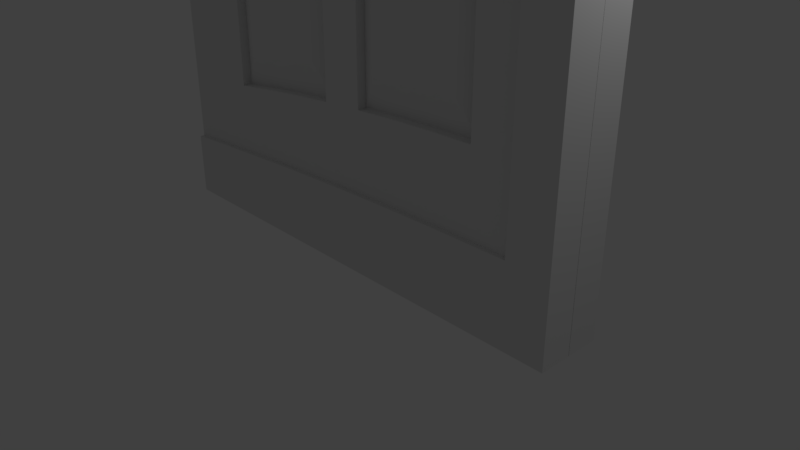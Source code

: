 # Source: door.blend  (saved by Blender 2.79.0; exported with 4.5.12 LTS)
import bpy
from mathutils import Matrix  # noqa: F401  (used for matrix-valued properties, if any)

bpy.ops.wm.read_factory_settings(use_empty=True)
scene = bpy.context.scene
scene.name = 'Scene'

# ---- collections
col_collection_1 = bpy.data.collections.new('Collection 1'); scene.collection.children.link(col_collection_1)

# ---- materials (node trees are filled in below, after node groups)
mat_material = bpy.data.materials.new('Material')
mat_material.alpha_threshold = 0.0
mat_material.use_transparent_shadow = False
mat_material.roughness = 0.5
mat_material.line_color = (0.0, 0.0, 0.0, 1.0)

# ---- material node trees

# ---- world
world_world = bpy.data.worlds.new('World'); scene.world = world_world
world_world.color = (0.05088, 0.05088, 0.05088)
world_world.use_sun_shadow = False
world_world.sun_shadow_jitter_overblur = 0.0
world_world.cycles.sampling_method = 'MANUAL'

# ---- cameras
cam_camera = bpy.data.cameras.new('Camera')
cam_camera.clip_end = 100.0
cam_camera.lens = 35.0
cam_camera.sensor_width = 32.0
cam_camera.sensor_height = 18.0
cam_camera.ortho_scale = 7.314
cam_camera.dof.focus_distance = 0.0
cam_camera.dof.aperture_fstop = 128.0

# ---- lights
light_lamp = bpy.data.lights.new('Lamp', 'POINT')
light_lamp.transmission_factor = 0.0
light_lamp.cutoff_distance = 30.0
light_lamp.energy = 100.0
light_lamp.shadow_buffer_clip_start = 1.001
light_lamp.shadow_soft_size = 0.1
light_lamp.shadow_maximum_resolution = 0.006
light_lamp.use_absolute_resolution = True

# ---- meshes
me_cube = bpy.data.meshes.new('Cube')
me_cube.from_pydata([(1.0, -1.0, -1.0), (-1.0, -1.0, -1.0), (1.0, -1.0, 1.575), (-1.0, -1.0, 1.0), (1.0, 0.00373, -1.0), (-1.0, 0.003731, -1.0), (1.0, 0.00373, 1.575), (-1.0, 0.00373, 1.0), (0.8182, -1.0, -1.0), (0.6364, -1.0, -1.0), (0.4545, -1.0, -1.0), (0.2727, -1.0, -1.0), (0.09091, -1.0, -1.0), (-0.09091, -1.0, -1.0), (-0.2727, -1.0, -1.0), (-0.4545, -1.0, -1.0), (-0.6364, -1.0, -1.0), (-0.8182, -1.0, -1.0), (0.8182, -1.0, 1.578), (0.6364, -1.0, 1.562), (0.4545, -1.0, 1.545), (0.2727, -1.0, 1.518), (0.09091, -1.0, 1.476), (-0.09091, -1.0, 1.423), (-0.2727, -1.0, 1.361), (-0.4545, -1.0, 1.284), (-0.6364, -1.0, 1.195), (-0.8182, -1.0, 1.107), (-0.8182, 0.00373, 1.107), (-0.6364, 0.00373, 1.195), (-0.4545, 0.00373, 1.284), (-0.2727, 0.00373, 1.361), (-0.09091, 0.00373, 1.423), (0.09091, 0.00373, 1.476), (0.2727, 0.00373, 1.518), (0.4545, 0.00373, 1.545), (0.6364, 0.00373, 1.562), (0.8182, 0.00373, 1.578), (0.8182, 0.00373, -1.0), (0.6364, 0.00373, -1.0), (0.4545, 0.00373, -1.0), (0.2727, 0.00373, -1.0), (0.09091, 0.00373, -1.0), (-0.09091, 0.00373, -1.0), (-0.2727, 0.00373, -1.0), (-0.4545, 0.00373, -1.0), (-0.6364, 0.003731, -1.0), (-0.8182, 0.003731, -1.0), (1.0, -1.0, -0.816), (1.0, -1.0, -0.6321), (1.0, -1.0, -0.4481), (1.0, -1.0, -0.2642), (1.0, -1.0, -0.08023), (1.0, -1.0, 0.1037), (1.0, -1.0, 0.2877), (1.0, -1.0, 0.4716), (1.0, -1.0, 0.6556), (1.0, -1.0, 0.8395), (1.0, -1.0, 1.023), (1.0, -1.0, 1.207), (1.0, -1.0, 1.391), (-1.0, -1.0, -0.8571), (-1.0, -1.0, -0.7143), (-1.0, -1.0, -0.5714), (-1.0, -1.0, -0.4286), (-1.0, -1.0, -0.2857), (-1.0, -1.0, -0.1429), (-1.0, -1.0, -2.98e-08), (-1.0, -1.0, 0.1429), (-1.0, -1.0, 0.2857), (-1.0, -1.0, 0.4286), (-1.0, -1.0, 0.5714), (-1.0, -1.0, 0.7143), (-1.0, -1.0, 0.8571), (-1.0, 0.00373, 0.8571), (-1.0, 0.00373, 0.7143), (-1.0, 0.00373, 0.5714), (-1.0, 0.00373, 0.4286), (-1.0, 0.00373, 0.2857), (-1.0, 0.003731, 0.1429), (-1.0, 0.003731, 2.98e-08), (-1.0, 0.003731, -0.1429), (-1.0, 0.003731, -0.2857), (-1.0, 0.003731, -0.4286), (-1.0, 0.003731, -0.5714), (-1.0, 0.003731, -0.7143), (-1.0, 0.003731, -0.8571), (1.0, 0.00373, 1.391), (1.0, 0.00373, 1.207), (1.0, 0.00373, 1.023), (1.0, 0.00373, 0.8395), (1.0, 0.00373, 0.6556), (1.0, 0.00373, 0.4716), (1.0, 0.00373, 0.2877), (1.0, 0.00373, 0.1037), (1.0, 0.00373, -0.08023), (1.0, 0.00373, -0.2642), (1.0, 0.00373, -0.4481), (1.0, 0.00373, -0.6321), (1.0, 0.00373, -0.816), (0.8182, -1.0, 1.393), (0.8182, -1.0, 1.209), (0.8182, -1.0, 1.025), (0.8182, -1.0, 0.8411), (0.8182, -1.0, 0.657), (0.8182, -1.0, 0.4729), (0.8182, -1.0, 0.2888), (0.8182, -1.0, 0.1047), (0.8182, -1.0, -0.07944), (0.8182, -1.0, -0.2635), (0.8182, -1.0, -0.4477), (0.8182, -1.0, -0.6318), (0.8182, -1.0, -0.8159), (0.6364, -1.0, 1.379), (0.6364, -1.0, 1.196), (0.6364, -1.0, 1.013), (0.6364, -1.0, 0.8297), (0.6364, -1.0, 0.6467), (0.6364, -1.0, 0.4638), (0.6364, -1.0, 0.2808), (0.6364, -1.0, 0.09783), (0.6364, -1.0, -0.08514), (0.6364, -1.0, -0.2681), (0.6364, -1.0, -0.4511), (0.6364, -1.0, -0.6341), (0.6364, -1.0, -0.817), (0.4545, -1.0, 1.363), (0.4545, -1.0, 0.8179), (0.4545, -1.0, 0.6361), (0.4545, -1.0, 0.09073), (0.4545, -1.0, -0.09105), (0.4545, -1.0, -0.6364), (0.4545, -1.0, -0.8182), (0.2727, -1.0, 1.338), (0.2727, -1.0, 0.7983), (0.2727, -1.0, 0.6185), (0.2727, -1.0, 0.07898), (0.2727, -1.0, -0.1009), (0.2727, -1.0, -0.6403), (0.2727, -1.0, -0.8202), (0.09091, -1.0, 1.299), (0.09091, -1.0, 1.122), (0.09091, -1.0, 0.9451), (0.09091, -1.0, 0.7683), (0.09091, -1.0, 0.5914), (0.09091, -1.0, 0.4146), (0.09091, -1.0, 0.2378), (0.09091, -1.0, 0.06096), (0.09091, -1.0, -0.1159), (0.09091, -1.0, -0.2927), (0.09091, -1.0, -0.4695), (0.09091, -1.0, -0.6463), (0.09091, -1.0, -0.8232), (-0.09091, -1.0, 1.25), (-0.09091, -1.0, 1.077), (-0.09091, -1.0, 0.904), (-0.09091, -1.0, 0.7309), (-0.09091, -1.0, 0.5578), (-0.09091, -1.0, 0.3847), (-0.09091, -1.0, 0.2116), (-0.09091, -1.0, 0.03854), (-0.09091, -1.0, -0.1345), (-0.09091, -1.0, -0.3076), (-0.09091, -1.0, -0.4807), (-0.09091, -1.0, -0.6538), (-0.09091, -1.0, -0.8269), (-0.2727, -1.0, 1.192), (-0.2727, -1.0, 0.6862), (-0.2727, -1.0, 0.5176), (-0.2727, -1.0, 0.01173), (-0.2727, -1.0, -0.1569), (-0.2727, -1.0, -0.6628), (-0.2727, -1.0, -0.8314), (-0.4545, -1.0, 1.12), (-0.4545, -1.0, 0.6311), (-0.4545, -1.0, 0.468), (-0.4545, -1.0, -0.02135), (-0.4545, -1.0, -0.1845), (-0.4545, -1.0, -0.6738), (-0.4545, -1.0, -0.8369), (-0.6364, -1.0, 1.039), (-0.6364, -1.0, 0.8818), (-0.6364, -1.0, 0.725), (-0.6364, -1.0, 0.5682), (-0.6364, -1.0, 0.4114), (-0.6364, -1.0, 0.2546), (-0.6364, -1.0, 0.09774), (-0.6364, -1.0, -0.05908), (-0.6364, -1.0, -0.2159), (-0.6364, -1.0, -0.3727), (-0.6364, -1.0, -0.5295), (-0.6364, -1.0, -0.6864), (-0.6364, -1.0, -0.8432), (-0.8182, -1.0, 0.9564), (-0.8182, -1.0, 0.8059), (-0.8182, -1.0, 0.6554), (-0.8182, -1.0, 0.5049), (-0.8182, -1.0, 0.3544), (-0.8182, -1.0, 0.2039), (-0.8182, -1.0, 0.05342), (-0.8182, -1.0, -0.09707), (-0.8182, -1.0, -0.2476), (-0.8182, -1.0, -0.398), (-0.8182, -1.0, -0.5485), (-0.8182, -1.0, -0.699), (-0.8182, -1.0, -0.8495), (0.6364, -0.6747, 1.379), (0.6364, -0.6747, 1.196), (0.6364, -0.6747, 1.013), (0.6364, -0.6747, 0.8297), (0.6364, -0.6747, 0.6467), (0.6364, -0.6747, 0.4638), (0.6364, -0.6747, 0.2808), (0.6364, -0.6747, 0.09783), (0.6364, -0.6747, -0.08514), (0.6364, -0.6747, -0.2681), (0.6364, -0.6747, -0.4511), (0.6364, -0.6747, -0.6341), (0.4545, -0.6747, 1.363), (0.5248, -0.9609, 1.26), (0.5248, -0.9609, 0.9381), (0.4545, -0.6747, 0.8179), (0.4545, -0.6747, 0.6361), (0.5551, -0.9609, 0.563), (0.5551, -0.9609, 0.1801), (0.4545, -0.6747, 0.09073), (0.4545, -0.6747, -0.09105), (0.5649, -0.9609, -0.1583), (0.5649, -0.9609, -0.5608), (0.4545, -0.6747, -0.6364), (0.2727, -0.6747, 1.338), (0.2024, -0.9609, 1.219), (0.2024, -0.9609, 0.8999), (0.2727, -0.6747, 0.7983), (0.2727, -0.6747, 0.6185), (0.1722, -0.9609, 0.53), (0.1722, -0.9609, 0.1512), (0.2727, -0.6747, 0.07898), (0.2727, -0.6747, -0.1009), (0.1624, -0.9609, -0.1757), (0.1624, -0.9609, -0.5738), (0.2727, -0.6747, -0.6403), (0.09091, -0.6747, 1.299), (0.09091, -0.6747, 1.122), (0.09091, -0.6747, 0.9451), (0.09091, -0.6747, 0.7683), (0.09091, -0.6747, 0.5914), (0.09091, -0.6747, 0.4146), (0.09091, -0.6747, 0.2378), (0.09091, -0.6747, 0.06096), (0.09091, -0.6747, -0.1159), (0.09091, -0.6747, -0.2927), (0.09091, -0.6747, -0.4695), (0.09091, -0.6747, -0.6463), (-0.09091, -0.6747, 1.25), (-0.09091, -0.6747, 1.077), (-0.09091, -0.6747, 0.904), (-0.09091, -0.6747, 0.7309), (-0.09091, -0.6747, 0.5578), (-0.09091, -0.6747, 0.3847), (-0.09091, -0.6747, 0.2116), (-0.09091, -0.6747, 0.03854), (-0.09091, -0.6747, -0.1345), (-0.09091, -0.6747, -0.3076), (-0.09091, -0.6747, -0.4807), (-0.09091, -0.6747, -0.6538), (-0.2727, -0.6747, 1.192), (-0.1918, -0.9609, 1.127), (-0.1918, -0.9609, 0.808), (-0.2727, -0.6747, 0.6862), (-0.2727, -0.6747, 0.5176), (-0.1803, -0.9609, 0.4558), (-0.1803, -0.9609, 0.1156), (-0.2727, -0.6747, 0.01173), (-0.2727, -0.6747, -0.1569), (-0.1702, -0.9609, -0.2196), (-0.1702, -0.9609, -0.5783), (-0.2727, -0.6747, -0.6628), (-0.4545, -0.6747, 1.12), (-0.5354, -0.9609, 1.002), (-0.5354, -0.9609, 0.6934), (-0.4545, -0.6747, 0.6311), (-0.4545, -0.6747, 0.468), (-0.547, -0.9609, 0.3668), (-0.547, -0.9609, 0.03777), (-0.4545, -0.6747, -0.02135), (-0.4545, -0.6747, -0.1845), (-0.557, -0.9609, -0.2665), (-0.557, -0.9609, -0.6135), (-0.4545, -0.6747, -0.6738), (-0.6364, -0.6747, 1.039), (-0.6364, -0.6747, 0.8818), (-0.6364, -0.6747, 0.725), (-0.6364, -0.6747, 0.5682), (-0.6364, -0.6747, 0.4114), (-0.6364, -0.6747, 0.2546), (-0.6364, -0.6747, 0.09774), (-0.6364, -0.6747, -0.05908), (-0.6364, -0.6747, -0.2159), (-0.6364, -0.6747, -0.3727), (-0.6364, -0.6747, -0.5295), (-0.6364, -0.6747, -0.6864), (-0.8182, -1.163, -1.0), (-1.0, -1.163, -1.0), (1.0, -1.163, 1.391), (1.0, -1.163, 1.575), (1.0, -1.163, -1.0), (0.8182, -1.163, -1.0), (0.6364, -1.163, -1.0), (0.4545, -1.163, -1.0), (0.2727, -1.163, -1.0), (0.09091, -1.163, -1.0), (-0.09091, -1.163, -1.0), (-0.2727, -1.163, -1.0), (-0.4545, -1.163, -1.0), (-0.6364, -1.163, -1.0), (0.8182, -1.163, 1.578), (0.8182, -1.163, -0.8159), (0.6364, -1.163, -0.817), (0.4545, -1.163, -0.8182), (0.2727, -1.163, -0.8202), (0.09091, -1.163, -0.8232), (-0.09091, -1.163, -0.8269), (-0.2727, -1.163, -0.8314), (-0.4545, -1.163, -0.8369), (-0.6364, -1.163, -0.8432), (-0.8182, -1.163, -0.8495), (1.0, -1.163, -0.816), (1.0, -1.163, -0.6321), (1.0, -1.163, -0.4481), (1.0, -1.163, -0.2642), (1.0, -1.163, -0.08023), (1.0, -1.163, 0.1037), (1.0, -1.163, 0.2877), (1.0, -1.163, 0.4716), (1.0, -1.163, 0.6556), (1.0, -1.163, 0.8395), (1.0, -1.163, 1.023), (1.0, -1.163, 1.207), (-1.0, -1.163, -0.8571), (0.8182, -1.163, 1.393), (0.8182, -1.163, 1.209), (0.8182, -1.163, 1.025), (0.8182, -1.163, 0.8411), (0.8182, -1.163, 0.657), (0.8182, -1.163, 0.4729), (0.8182, -1.163, 0.2888), (0.8182, -1.163, 0.1047), (0.8182, -1.163, -0.07944), (0.8182, -1.163, -0.2635), (0.8182, -1.163, -0.4477), (0.8182, -1.163, -0.6318), (1.0, 1.0, -1.0), (-1.0, 1.0, -1.0), (1.0, 1.0, 1.575), (-1.0, 1.0, 1.0), (1.0, -0.00373, -1.0), (-1.0, -0.003731, -1.0), (1.0, -0.00373, 1.575), (-1.0, -0.00373, 1.0), (0.8182, 1.0, -1.0), (0.6364, 1.0, -1.0), (0.4545, 1.0, -1.0), (0.2727, 1.0, -1.0), (0.09091, 1.0, -1.0), (-0.09091, 1.0, -1.0), (-0.2727, 1.0, -1.0), (-0.4545, 1.0, -1.0), (-0.6364, 1.0, -1.0), (-0.8182, 1.0, -1.0), (0.8182, 1.0, 1.578), (0.6364, 1.0, 1.562), (0.4545, 1.0, 1.545), (0.2727, 1.0, 1.518), (0.09091, 1.0, 1.476), (-0.09091, 1.0, 1.423), (-0.2727, 1.0, 1.361), (-0.4545, 1.0, 1.284), (-0.6364, 1.0, 1.195), (-0.8182, 1.0, 1.107), (-0.8182, -0.00373, 1.107), (-0.6364, -0.00373, 1.195), (-0.4545, -0.00373, 1.284), (-0.2727, -0.00373, 1.361), (-0.09091, -0.00373, 1.423), (0.09091, -0.00373, 1.476), (0.2727, -0.00373, 1.518), (0.4545, -0.00373, 1.545), (0.6364, -0.00373, 1.562), (0.8182, -0.00373, 1.578), (0.8182, -0.00373, -1.0), (0.6364, -0.00373, -1.0), (0.4545, -0.00373, -1.0), (0.2727, -0.00373, -1.0), (0.09091, -0.00373, -1.0), (-0.09091, -0.00373, -1.0), (-0.2727, -0.00373, -1.0), (-0.4545, -0.00373, -1.0), (-0.6364, -0.003731, -1.0), (-0.8182, -0.003731, -1.0), (1.0, 1.0, -0.816), (1.0, 1.0, -0.6321), (1.0, 1.0, -0.4481), (1.0, 1.0, -0.2642), (1.0, 1.0, -0.08023), (1.0, 1.0, 0.1037), (1.0, 1.0, 0.2877), (1.0, 1.0, 0.4716), (1.0, 1.0, 0.6556), (1.0, 1.0, 0.8395), (1.0, 1.0, 1.023), (1.0, 1.0, 1.207), (1.0, 1.0, 1.391), (-1.0, 1.0, -0.8571), (-1.0, 1.0, -0.7143), (-1.0, 1.0, -0.5714), (-1.0, 1.0, -0.4286), (-1.0, 1.0, -0.2857), (-1.0, 1.0, -0.1429), (-1.0, 1.0, -2.98e-08), (-1.0, 1.0, 0.1429), (-1.0, 1.0, 0.2857), (-1.0, 1.0, 0.4286), (-1.0, 1.0, 0.5714), (-1.0, 1.0, 0.7143), (-1.0, 1.0, 0.8571), (-1.0, -0.00373, 0.8571), (-1.0, -0.00373, 0.7143), (-1.0, -0.00373, 0.5714), (-1.0, -0.00373, 0.4286), (-1.0, -0.00373, 0.2857), (-1.0, -0.003731, 0.1429), (-1.0, -0.003731, 2.98e-08), (-1.0, -0.003731, -0.1429), (-1.0, -0.003731, -0.2857), (-1.0, -0.003731, -0.4286), (-1.0, -0.003731, -0.5714), (-1.0, -0.003731, -0.7143), (-1.0, -0.003731, -0.8571), (1.0, -0.00373, 1.391), (1.0, -0.00373, 1.207), (1.0, -0.00373, 1.023), (1.0, -0.00373, 0.8395), (1.0, -0.00373, 0.6556), (1.0, -0.00373, 0.4716), (1.0, -0.00373, 0.2877), (1.0, -0.00373, 0.1037), (1.0, -0.00373, -0.08023), (1.0, -0.00373, -0.2642), (1.0, -0.00373, -0.4481), (1.0, -0.00373, -0.6321), (1.0, -0.00373, -0.816), (0.8182, 1.0, 1.393), (0.8182, 1.0, 1.209), (0.8182, 1.0, 1.025), (0.8182, 1.0, 0.8411), (0.8182, 1.0, 0.657), (0.8182, 1.0, 0.4729), (0.8182, 1.0, 0.2888), (0.8182, 1.0, 0.1047), (0.8182, 1.0, -0.07944), (0.8182, 1.0, -0.2635), (0.8182, 1.0, -0.4477), (0.8182, 1.0, -0.6318), (0.8182, 1.0, -0.8159), (0.6364, 1.0, 1.379), (0.6364, 1.0, 1.196), (0.6364, 1.0, 1.013), (0.6364, 1.0, 0.8297), (0.6364, 1.0, 0.6467), (0.6364, 1.0, 0.4638), (0.6364, 1.0, 0.2808), (0.6364, 1.0, 0.09783), (0.6364, 1.0, -0.08514), (0.6364, 1.0, -0.2681), (0.6364, 1.0, -0.4511), (0.6364, 1.0, -0.6341), (0.6364, 1.0, -0.817), (0.4545, 1.0, 1.363), (0.4545, 1.0, 0.8179), (0.4545, 1.0, 0.6361), (0.4545, 1.0, 0.09073), (0.4545, 1.0, -0.09105), (0.4545, 1.0, -0.6364), (0.4545, 1.0, -0.8182), (0.2727, 1.0, 1.338), (0.2727, 1.0, 0.7983), (0.2727, 1.0, 0.6185), (0.2727, 1.0, 0.07898), (0.2727, 1.0, -0.1009), (0.2727, 1.0, -0.6403), (0.2727, 1.0, -0.8202), (0.09091, 1.0, 1.299), (0.09091, 1.0, 1.122), (0.09091, 1.0, 0.9451), (0.09091, 1.0, 0.7683), (0.09091, 1.0, 0.5914), (0.09091, 1.0, 0.4146), (0.09091, 1.0, 0.2378), (0.09091, 1.0, 0.06096), (0.09091, 1.0, -0.1159), (0.09091, 1.0, -0.2927), (0.09091, 1.0, -0.4695), (0.09091, 1.0, -0.6463), (0.09091, 1.0, -0.8232), (-0.09091, 1.0, 1.25), (-0.09091, 1.0, 1.077), (-0.09091, 1.0, 0.904), (-0.09091, 1.0, 0.7309), (-0.09091, 1.0, 0.5578), (-0.09091, 1.0, 0.3847), (-0.09091, 1.0, 0.2116), (-0.09091, 1.0, 0.03854), (-0.09091, 1.0, -0.1345), (-0.09091, 1.0, -0.3076), (-0.09091, 1.0, -0.4807), (-0.09091, 1.0, -0.6538), (-0.09091, 1.0, -0.8269), (-0.2727, 1.0, 1.192), (-0.2727, 1.0, 0.6862), (-0.2727, 1.0, 0.5176), (-0.2727, 1.0, 0.01173), (-0.2727, 1.0, -0.1569), (-0.2727, 1.0, -0.6628), (-0.2727, 1.0, -0.8314), (-0.4545, 1.0, 1.12), (-0.4545, 1.0, 0.6311), (-0.4545, 1.0, 0.468), (-0.4545, 1.0, -0.02135), (-0.4545, 1.0, -0.1845), (-0.4545, 1.0, -0.6738), (-0.4545, 1.0, -0.8369), (-0.6364, 1.0, 1.039), (-0.6364, 1.0, 0.8818), (-0.6364, 1.0, 0.725), (-0.6364, 1.0, 0.5682), (-0.6364, 1.0, 0.4114), (-0.6364, 1.0, 0.2546), (-0.6364, 1.0, 0.09774), (-0.6364, 1.0, -0.05908), (-0.6364, 1.0, -0.2159), (-0.6364, 1.0, -0.3727), (-0.6364, 1.0, -0.5295), (-0.6364, 1.0, -0.6864), (-0.6364, 1.0, -0.8432), (-0.8182, 1.0, 0.9564), (-0.8182, 1.0, 0.8059), (-0.8182, 1.0, 0.6554), (-0.8182, 1.0, 0.5049), (-0.8182, 1.0, 0.3544), (-0.8182, 1.0, 0.2039), (-0.8182, 1.0, 0.05342), (-0.8182, 1.0, -0.09707), (-0.8182, 1.0, -0.2476), (-0.8182, 1.0, -0.398), (-0.8182, 1.0, -0.5485), (-0.8182, 1.0, -0.699), (-0.8182, 1.0, -0.8495), (0.6364, 0.6747, 1.379), (0.6364, 0.6747, 1.196), (0.6364, 0.6747, 1.013), (0.6364, 0.6747, 0.8297), (0.6364, 0.6747, 0.6467), (0.6364, 0.6747, 0.4638), (0.6364, 0.6747, 0.2808), (0.6364, 0.6747, 0.09783), (0.6364, 0.6747, -0.08514), (0.6364, 0.6747, -0.2681), (0.6364, 0.6747, -0.4511), (0.6364, 0.6747, -0.6341), (0.4545, 0.6747, 1.363), (0.5248, 0.9609, 1.26), (0.5248, 0.9609, 0.9381), (0.4545, 0.6747, 0.8179), (0.4545, 0.6747, 0.6361), (0.5551, 0.9609, 0.563), (0.5551, 0.9609, 0.1801), (0.4545, 0.6747, 0.09073), (0.4545, 0.6747, -0.09105), (0.5649, 0.9609, -0.1583), (0.5649, 0.9609, -0.5608), (0.4545, 0.6747, -0.6364), (0.2727, 0.6747, 1.338), (0.2024, 0.9609, 1.219), (0.2024, 0.9609, 0.8999), (0.2727, 0.6747, 0.7983), (0.2727, 0.6747, 0.6185), (0.1722, 0.9609, 0.53), (0.1722, 0.9609, 0.1512), (0.2727, 0.6747, 0.07898), (0.2727, 0.6747, -0.1009), (0.1624, 0.9609, -0.1757), (0.1624, 0.9609, -0.5738), (0.2727, 0.6747, -0.6403), (0.09091, 0.6747, 1.299), (0.09091, 0.6747, 1.122), (0.09091, 0.6747, 0.9451), (0.09091, 0.6747, 0.7683), (0.09091, 0.6747, 0.5914), (0.09091, 0.6747, 0.4146), (0.09091, 0.6747, 0.2378), (0.09091, 0.6747, 0.06096), (0.09091, 0.6747, -0.1159), (0.09091, 0.6747, -0.2927), (0.09091, 0.6747, -0.4695), (0.09091, 0.6747, -0.6463), (-0.09091, 0.6747, 1.25), (-0.09091, 0.6747, 1.077), (-0.09091, 0.6747, 0.904), (-0.09091, 0.6747, 0.7309), (-0.09091, 0.6747, 0.5578), (-0.09091, 0.6747, 0.3847), (-0.09091, 0.6747, 0.2116), (-0.09091, 0.6747, 0.03854), (-0.09091, 0.6747, -0.1345), (-0.09091, 0.6747, -0.3076), (-0.09091, 0.6747, -0.4807), (-0.09091, 0.6747, -0.6538), (-0.2727, 0.6747, 1.192), (-0.1918, 0.9609, 1.127), (-0.1918, 0.9609, 0.808), (-0.2727, 0.6747, 0.6862), (-0.2727, 0.6747, 0.5176), (-0.1803, 0.9609, 0.4558), (-0.1803, 0.9609, 0.1156), (-0.2727, 0.6747, 0.01173), (-0.2727, 0.6747, -0.1569), (-0.1702, 0.9609, -0.2196), (-0.1702, 0.9609, -0.5783), (-0.2727, 0.6747, -0.6628), (-0.4545, 0.6747, 1.12), (-0.5354, 0.9609, 1.002), (-0.5354, 0.9609, 0.6934), (-0.4545, 0.6747, 0.6311), (-0.4545, 0.6747, 0.468), (-0.547, 0.9609, 0.3668), (-0.547, 0.9609, 0.03777), (-0.4545, 0.6747, -0.02135), (-0.4545, 0.6747, -0.1845), (-0.557, 0.9609, -0.2665), (-0.557, 0.9609, -0.6135), (-0.4545, 0.6747, -0.6738), (-0.6364, 0.6747, 1.039), (-0.6364, 0.6747, 0.8818), (-0.6364, 0.6747, 0.725), (-0.6364, 0.6747, 0.5682), (-0.6364, 0.6747, 0.4114), (-0.6364, 0.6747, 0.2546), (-0.6364, 0.6747, 0.09774), (-0.6364, 0.6747, -0.05908), (-0.6364, 0.6747, -0.2159), (-0.6364, 0.6747, -0.3727), (-0.6364, 0.6747, -0.5295), (-0.6364, 0.6747, -0.6864), (-0.8182, 1.163, -1.0), (-1.0, 1.163, -1.0), (1.0, 1.163, 1.391), (1.0, 1.163, 1.575), (1.0, 1.163, -1.0), (0.8182, 1.163, -1.0), (0.6364, 1.163, -1.0), (0.4545, 1.163, -1.0), (0.2727, 1.163, -1.0), (0.09091, 1.163, -1.0), (-0.09091, 1.163, -1.0), (-0.2727, 1.163, -1.0), (-0.4545, 1.163, -1.0), (-0.6364, 1.163, -1.0), (0.8182, 1.163, 1.578), (0.8182, 1.163, -0.8159), (0.6364, 1.163, -0.817), (0.4545, 1.163, -0.8182), (0.2727, 1.163, -0.8202), (0.09091, 1.163, -0.8232), (-0.09091, 1.163, -0.8269), (-0.2727, 1.163, -0.8314), (-0.4545, 1.163, -0.8369), (-0.6364, 1.163, -0.8432), (-0.8182, 1.163, -0.8495), (1.0, 1.163, -0.816), (1.0, 1.163, -0.6321), (1.0, 1.163, -0.4481), (1.0, 1.163, -0.2642), (1.0, 1.163, -0.08023), (1.0, 1.163, 0.1037), (1.0, 1.163, 0.2877), (1.0, 1.163, 0.4716), (1.0, 1.163, 0.6556), (1.0, 1.163, 0.8395), (1.0, 1.163, 1.023), (1.0, 1.163, 1.207), (-1.0, 1.163, -0.8571), (0.8182, 1.163, 1.393), (0.8182, 1.163, 1.209), (0.8182, 1.163, 1.025), (0.8182, 1.163, 0.8411), (0.8182, 1.163, 0.657), (0.8182, 1.163, 0.4729), (0.8182, 1.163, 0.2888), (0.8182, 1.163, 0.1047), (0.8182, 1.163, -0.07944), (0.8182, 1.163, -0.2635), (0.8182, 1.163, -0.4477), (0.8182, 1.163, -0.6318)], [], [(47, 17, 1, 5), (28, 7, 3, 27), (87, 6, 2, 60), (193, 27, 3, 73), (73, 3, 7, 74), (139, 152, 321, 320), (100, 18, 19, 113), (113, 19, 20, 126), (126, 20, 21, 133), (133, 21, 22, 140), (140, 22, 23, 153), (153, 23, 24, 166), (166, 24, 25, 173), (173, 25, 26, 180), (180, 26, 27, 193), (6, 37, 18, 2), (37, 36, 19, 18), (36, 35, 20, 19), (35, 34, 21, 20), (34, 33, 22, 21), (33, 32, 23, 22), (32, 31, 24, 23), (31, 30, 25, 24), (30, 29, 26, 25), (29, 28, 27, 26), (4, 0, 8, 38), (38, 8, 9, 39), (39, 9, 10, 40), (40, 10, 11, 41), (41, 11, 12, 42), (42, 12, 13, 43), (43, 13, 14, 44), (44, 14, 15, 45), (45, 15, 16, 46), (46, 16, 17, 47), (106, 107, 347, 346), (192, 191, 204, 205), (191, 190, 203, 204), (190, 189, 202, 203), (189, 188, 201, 202), (188, 187, 200, 201), (187, 186, 199, 200), (186, 185, 198, 199), (185, 184, 197, 198), (184, 183, 196, 197), (183, 182, 195, 196), (182, 181, 194, 195), (181, 180, 193, 194), (132, 139, 320, 319), (179, 178, 191, 192), (155, 154, 255, 256), (114, 113, 206, 207), (154, 153, 254, 255), (177, 176, 187, 188), (191, 178, 289, 301), (171, 164, 265, 277), (151, 138, 241, 253), (175, 174, 183, 184), (131, 124, 217, 229), (166, 173, 278, 266), (150, 151, 253, 252), (16, 15, 314, 315), (172, 171, 178, 179), (126, 133, 230, 218), (190, 191, 301, 300), (149, 150, 252, 251), (170, 169, 176, 177), (189, 190, 300, 299), (148, 149, 251, 250), (188, 189, 299, 298), (168, 167, 174, 175), (174, 167, 269, 281), (134, 127, 221, 233), (168, 175, 282, 270), (52, 53, 332, 331), (165, 164, 171, 172), (146, 147, 249, 248), (128, 135, 234, 222), (186, 187, 297, 296), (161, 160, 169, 170), (145, 146, 248, 247), (185, 186, 296, 295), (144, 145, 247, 246), (157, 156, 167, 168), (184, 185, 295, 294), (176, 169, 273, 285), (136, 129, 225, 237), (125, 132, 319, 318), (152, 151, 164, 165), (151, 150, 163, 164), (150, 149, 162, 163), (149, 148, 161, 162), (148, 147, 160, 161), (147, 146, 159, 160), (146, 145, 158, 159), (145, 144, 157, 158), (144, 143, 156, 157), (143, 142, 155, 156), (142, 141, 154, 155), (141, 140, 153, 154), (112, 125, 318, 317), (139, 138, 151, 152), (170, 177, 286, 274), (142, 143, 245, 244), (130, 137, 238, 226), (137, 136, 147, 148), (182, 183, 293, 292), (141, 142, 244, 243), (181, 182, 292, 291), (135, 134, 143, 144), (140, 141, 243, 242), (180, 181, 291, 290), (178, 171, 277, 289), (105, 106, 346, 345), (132, 131, 138, 139), (138, 131, 229, 241), (173, 180, 290, 278), (124, 123, 216, 217), (130, 129, 136, 137), (153, 166, 266, 254), (164, 163, 264, 265), (133, 140, 242, 230), (128, 127, 134, 135), (113, 126, 218, 206), (123, 122, 215, 216), (163, 162, 263, 264), (15, 14, 313, 314), (125, 124, 131, 132), (122, 121, 214, 215), (162, 161, 262, 263), (183, 174, 281, 293), (121, 120, 129, 130), (167, 156, 257, 269), (143, 134, 233, 245), (127, 116, 209, 221), (117, 116, 127, 128), (175, 184, 294, 282), (120, 119, 212, 213), (157, 168, 270, 258), (51, 52, 331, 330), (112, 111, 124, 125), (111, 110, 123, 124), (110, 109, 122, 123), (109, 108, 121, 122), (108, 107, 120, 121), (107, 106, 119, 120), (106, 105, 118, 119), (105, 104, 117, 118), (104, 103, 116, 117), (103, 102, 115, 116), (102, 101, 114, 115), (101, 100, 113, 114), (104, 105, 345, 344), (205, 61, 339, 326), (14, 13, 312, 313), (50, 51, 330, 329), (103, 104, 344, 343), (13, 12, 311, 312), (49, 50, 329, 328), (102, 103, 343, 342), (12, 11, 310, 311), (48, 49, 328, 327), (60, 2, 305, 304), (101, 102, 342, 341), (11, 10, 309, 310), (1, 61, 86, 5), (61, 62, 85, 86), (62, 63, 84, 85), (63, 64, 83, 84), (64, 65, 82, 83), (65, 66, 81, 82), (66, 67, 80, 81), (67, 68, 79, 80), (68, 69, 78, 79), (69, 70, 77, 78), (70, 71, 76, 77), (71, 72, 75, 76), (72, 73, 74, 75), (0, 48, 327, 306), (205, 204, 62, 61), (204, 203, 63, 62), (203, 202, 64, 63), (202, 201, 65, 64), (201, 200, 66, 65), (200, 199, 67, 66), (199, 198, 68, 67), (198, 197, 69, 68), (197, 196, 70, 69), (196, 195, 71, 70), (195, 194, 72, 71), (194, 193, 73, 72), (4, 99, 48, 0), (99, 98, 49, 48), (98, 97, 50, 49), (97, 96, 51, 50), (96, 95, 52, 51), (95, 94, 53, 52), (94, 93, 54, 53), (93, 92, 55, 54), (92, 91, 56, 55), (91, 90, 57, 56), (90, 89, 58, 57), (89, 88, 59, 58), (88, 87, 60, 59), (289, 288, 300, 301), (288, 287, 299, 300), (287, 286, 298, 299), (285, 284, 296, 297), (284, 283, 295, 296), (283, 282, 294, 295), (281, 280, 292, 293), (280, 279, 291, 292), (279, 278, 290, 291), (277, 276, 288, 289), (276, 275, 287, 288), (275, 274, 286, 287), (273, 272, 284, 285), (272, 271, 283, 284), (271, 270, 282, 283), (269, 268, 280, 281), (268, 267, 279, 280), (267, 266, 278, 279), (265, 264, 276, 277), (264, 263, 275, 276), (263, 262, 274, 275), (261, 260, 272, 273), (260, 259, 271, 272), (259, 258, 270, 271), (257, 256, 268, 269), (256, 255, 267, 268), (255, 254, 266, 267), (241, 240, 252, 253), (240, 239, 251, 252), (239, 238, 250, 251), (237, 236, 248, 249), (236, 235, 247, 248), (235, 234, 246, 247), (233, 232, 244, 245), (232, 231, 243, 244), (231, 230, 242, 243), (229, 228, 240, 241), (228, 227, 239, 240), (227, 226, 238, 239), (225, 224, 236, 237), (224, 223, 235, 236), (223, 222, 234, 235), (221, 220, 232, 233), (220, 219, 231, 232), (219, 218, 230, 231), (217, 216, 228, 229), (216, 215, 227, 228), (215, 214, 226, 227), (213, 212, 224, 225), (212, 211, 223, 224), (211, 210, 222, 223), (209, 208, 220, 221), (208, 207, 219, 220), (207, 206, 218, 219), (115, 114, 207, 208), (121, 130, 226, 214), (137, 148, 250, 238), (156, 155, 256, 257), (161, 170, 274, 262), (177, 188, 298, 286), (116, 115, 208, 209), (129, 120, 213, 225), (147, 136, 237, 249), (169, 160, 261, 273), (187, 176, 285, 297), (158, 157, 258, 259), (118, 117, 210, 211), (159, 158, 259, 260), (119, 118, 211, 212), (117, 128, 222, 210), (135, 144, 246, 234), (160, 159, 260, 261), (304, 305, 316, 340), (315, 325, 326, 302), (314, 324, 325, 315), (313, 323, 324, 314), (312, 322, 323, 313), (311, 321, 322, 312), (310, 320, 321, 311), (309, 319, 320, 310), (308, 318, 319, 309), (307, 317, 318, 308), (306, 327, 317, 307), (327, 328, 351, 317), (328, 329, 350, 351), (329, 330, 349, 350), (330, 331, 348, 349), (331, 332, 347, 348), (332, 333, 346, 347), (333, 334, 345, 346), (334, 335, 344, 345), (335, 336, 343, 344), (336, 337, 342, 343), (337, 338, 341, 342), (338, 304, 340, 341), (302, 326, 339, 303), (53, 54, 333, 332), (17, 16, 315, 302), (152, 165, 322, 321), (107, 108, 348, 347), (165, 172, 323, 322), (172, 179, 324, 323), (54, 55, 334, 333), (2, 18, 316, 305), (179, 192, 325, 324), (108, 109, 349, 348), (192, 205, 326, 325), (55, 56, 335, 334), (109, 110, 350, 349), (56, 57, 336, 335), (110, 111, 351, 350), (57, 58, 337, 336), (111, 112, 317, 351), (8, 0, 306, 307), (58, 59, 338, 337), (9, 8, 307, 308), (18, 100, 340, 316), (59, 60, 304, 338), (10, 9, 308, 309), (100, 101, 341, 340), (1, 17, 302, 303), (61, 1, 303, 339), (399, 357, 353, 369), (380, 379, 355, 359), (439, 412, 354, 358), (545, 425, 355, 379), (425, 426, 359, 355), (491, 672, 673, 504), (452, 465, 371, 370), (465, 478, 372, 371), (478, 485, 373, 372), (485, 492, 374, 373), (492, 505, 375, 374), (505, 518, 376, 375), (518, 525, 377, 376), (525, 532, 378, 377), (532, 545, 379, 378), (358, 354, 370, 389), (389, 370, 371, 388), (388, 371, 372, 387), (387, 372, 373, 386), (386, 373, 374, 385), (385, 374, 375, 384), (384, 375, 376, 383), (383, 376, 377, 382), (382, 377, 378, 381), (381, 378, 379, 380), (356, 390, 360, 352), (390, 391, 361, 360), (391, 392, 362, 361), (392, 393, 363, 362), (393, 394, 364, 363), (394, 395, 365, 364), (395, 396, 366, 365), (396, 397, 367, 366), (397, 398, 368, 367), (398, 399, 369, 368), (458, 698, 699, 459), (544, 557, 556, 543), (543, 556, 555, 542), (542, 555, 554, 541), (541, 554, 553, 540), (540, 553, 552, 539), (539, 552, 551, 538), (538, 551, 550, 537), (537, 550, 549, 536), (536, 549, 548, 535), (535, 548, 547, 534), (534, 547, 546, 533), (533, 546, 545, 532), (484, 671, 672, 491), (531, 544, 543, 530), (507, 608, 607, 506), (466, 559, 558, 465), (506, 607, 606, 505), (529, 540, 539, 528), (543, 653, 641, 530), (523, 629, 617, 516), (503, 605, 593, 490), (527, 536, 535, 526), (483, 581, 569, 476), (518, 618, 630, 525), (502, 604, 605, 503), (368, 667, 666, 367), (524, 531, 530, 523), (478, 570, 582, 485), (542, 652, 653, 543), (501, 603, 604, 502), (522, 529, 528, 521), (541, 651, 652, 542), (500, 602, 603, 501), (540, 650, 651, 541), (520, 527, 526, 519), (526, 633, 621, 519), (486, 585, 573, 479), (520, 622, 634, 527), (404, 683, 684, 405), (517, 524, 523, 516), (498, 600, 601, 499), (480, 574, 586, 487), (538, 648, 649, 539), (513, 522, 521, 512), (497, 599, 600, 498), (537, 647, 648, 538), (496, 598, 599, 497), (509, 520, 519, 508), (536, 646, 647, 537), (528, 637, 625, 521), (488, 589, 577, 481), (477, 670, 671, 484), (504, 517, 516, 503), (503, 516, 515, 502), (502, 515, 514, 501), (501, 514, 513, 500), (500, 513, 512, 499), (499, 512, 511, 498), (498, 511, 510, 497), (497, 510, 509, 496), (496, 509, 508, 495), (495, 508, 507, 494), (494, 507, 506, 493), (493, 506, 505, 492), (464, 669, 670, 477), (491, 504, 503, 490), (522, 626, 638, 529), (494, 596, 597, 495), (482, 578, 590, 489), (489, 500, 499, 488), (534, 644, 645, 535), (493, 595, 596, 494), (533, 643, 644, 534), (487, 496, 495, 486), (492, 594, 595, 493), (532, 642, 643, 533), (530, 641, 629, 523), (457, 697, 698, 458), (484, 491, 490, 483), (490, 593, 581, 483), (525, 630, 642, 532), (476, 569, 568, 475), (482, 489, 488, 481), (505, 606, 618, 518), (516, 617, 616, 515), (485, 582, 594, 492), (480, 487, 486, 479), (465, 558, 570, 478), (475, 568, 567, 474), (515, 616, 615, 514), (367, 666, 665, 366), (477, 484, 483, 476), (474, 567, 566, 473), (514, 615, 614, 513), (535, 645, 633, 526), (473, 482, 481, 472), (519, 621, 609, 508), (495, 597, 585, 486), (479, 573, 561, 468), (469, 480, 479, 468), (527, 634, 646, 536), (472, 565, 564, 471), (509, 610, 622, 520), (403, 682, 683, 404), (464, 477, 476, 463), (463, 476, 475, 462), (462, 475, 474, 461), (461, 474, 473, 460), (460, 473, 472, 459), (459, 472, 471, 458), (458, 471, 470, 457), (457, 470, 469, 456), (456, 469, 468, 455), (455, 468, 467, 454), (454, 467, 466, 453), (453, 466, 465, 452), (456, 696, 697, 457), (557, 678, 691, 413), (366, 665, 664, 365), (402, 681, 682, 403), (455, 695, 696, 456), (365, 664, 663, 364), (401, 680, 681, 402), (454, 694, 695, 455), (364, 663, 662, 363), (400, 679, 680, 401), (412, 656, 657, 354), (453, 693, 694, 454), (363, 662, 661, 362), (353, 357, 438, 413), (413, 438, 437, 414), (414, 437, 436, 415), (415, 436, 435, 416), (416, 435, 434, 417), (417, 434, 433, 418), (418, 433, 432, 419), (419, 432, 431, 420), (420, 431, 430, 421), (421, 430, 429, 422), (422, 429, 428, 423), (423, 428, 427, 424), (424, 427, 426, 425), (352, 658, 679, 400), (557, 413, 414, 556), (556, 414, 415, 555), (555, 415, 416, 554), (554, 416, 417, 553), (553, 417, 418, 552), (552, 418, 419, 551), (551, 419, 420, 550), (550, 420, 421, 549), (549, 421, 422, 548), (548, 422, 423, 547), (547, 423, 424, 546), (546, 424, 425, 545), (356, 352, 400, 451), (451, 400, 401, 450), (450, 401, 402, 449), (449, 402, 403, 448), (448, 403, 404, 447), (447, 404, 405, 446), (446, 405, 406, 445), (445, 406, 407, 444), (444, 407, 408, 443), (443, 408, 409, 442), (442, 409, 410, 441), (441, 410, 411, 440), (440, 411, 412, 439), (641, 653, 652, 640), (640, 652, 651, 639), (639, 651, 650, 638), (637, 649, 648, 636), (636, 648, 647, 635), (635, 647, 646, 634), (633, 645, 644, 632), (632, 644, 643, 631), (631, 643, 642, 630), (629, 641, 640, 628), (628, 640, 639, 627), (627, 639, 638, 626), (625, 637, 636, 624), (624, 636, 635, 623), (623, 635, 634, 622), (621, 633, 632, 620), (620, 632, 631, 619), (619, 631, 630, 618), (617, 629, 628, 616), (616, 628, 627, 615), (615, 627, 626, 614), (613, 625, 624, 612), (612, 624, 623, 611), (611, 623, 622, 610), (609, 621, 620, 608), (608, 620, 619, 607), (607, 619, 618, 606), (593, 605, 604, 592), (592, 604, 603, 591), (591, 603, 602, 590), (589, 601, 600, 588), (588, 600, 599, 587), (587, 599, 598, 586), (585, 597, 596, 584), (584, 596, 595, 583), (583, 595, 594, 582), (581, 593, 592, 580), (580, 592, 591, 579), (579, 591, 590, 578), (577, 589, 588, 576), (576, 588, 587, 575), (575, 587, 586, 574), (573, 585, 584, 572), (572, 584, 583, 571), (571, 583, 582, 570), (569, 581, 580, 568), (568, 580, 579, 567), (567, 579, 578, 566), (565, 577, 576, 564), (564, 576, 575, 563), (563, 575, 574, 562), (561, 573, 572, 560), (560, 572, 571, 559), (559, 571, 570, 558), (467, 560, 559, 466), (473, 566, 578, 482), (489, 590, 602, 500), (508, 609, 608, 507), (513, 614, 626, 522), (529, 638, 650, 540), (468, 561, 560, 467), (481, 577, 565, 472), (499, 601, 589, 488), (521, 625, 613, 512), (539, 649, 637, 528), (510, 611, 610, 509), (470, 563, 562, 469), (511, 612, 611, 510), (471, 564, 563, 470), (469, 562, 574, 480), (487, 586, 598, 496), (512, 613, 612, 511), (656, 692, 668, 657), (667, 654, 678, 677), (666, 667, 677, 676), (665, 666, 676, 675), (664, 665, 675, 674), (663, 664, 674, 673), (662, 663, 673, 672), (661, 662, 672, 671), (660, 661, 671, 670), (659, 660, 670, 669), (658, 659, 669, 679), (679, 669, 703, 680), (680, 703, 702, 681), (681, 702, 701, 682), (682, 701, 700, 683), (683, 700, 699, 684), (684, 699, 698, 685), (685, 698, 697, 686), (686, 697, 696, 687), (687, 696, 695, 688), (688, 695, 694, 689), (689, 694, 693, 690), (690, 693, 692, 656), (654, 655, 691, 678), (405, 684, 685, 406), (369, 654, 667, 368), (504, 673, 674, 517), (459, 699, 700, 460), (517, 674, 675, 524), (524, 675, 676, 531), (406, 685, 686, 407), (354, 657, 668, 370), (531, 676, 677, 544), (460, 700, 701, 461), (544, 677, 678, 557), (407, 686, 687, 408), (461, 701, 702, 462), (408, 687, 688, 409), (462, 702, 703, 463), (409, 688, 689, 410), (463, 703, 669, 464), (360, 659, 658, 352), (410, 689, 690, 411), (361, 660, 659, 360), (370, 668, 692, 452), (411, 690, 656, 412), (362, 661, 660, 361), (452, 692, 693, 453), (353, 655, 654, 369), (413, 691, 655, 353)])
me_cube.materials.append(mat_material)
me_cube.use_remesh_preserve_volume = False
me_cube.use_remesh_preserve_attributes = False
me_cube.use_mirror_vertex_groups = False
me_cube.update()

# ---- objects
ob_cube = bpy.data.objects.new('Cube', me_cube)
ob_lamp = bpy.data.objects.new('Lamp', light_lamp)
ob_camera = bpy.data.objects.new('Camera', cam_camera)

# ---- transforms, parenting, visibility, modifiers, constraints
ob_cube.location = (0.0, 0.0, 5.901)
ob_cube.scale = (3.157, 0.3794, 5.885)
ob_cube.lock_rotations_4d = False
ob_cube.empty_display_type = 'ARROWS'
ob_cube.lineart.crease_threshold = 0.0
ob_lamp.location = (4.076, 1.005, 5.904)
ob_lamp.rotation_euler = (0.6503, 0.05522, 1.866)
ob_lamp.lock_rotations_4d = False
ob_lamp.empty_display_type = 'ARROWS'
ob_lamp.color = (0.0, 0.0, 0.0, 0.0)
ob_lamp.lineart.crease_threshold = 0.0
ob_camera.location = (7.481, -6.508, 5.344)
ob_camera.rotation_euler = (1.109, 0.0, 0.8149)
ob_camera.lock_rotations_4d = False
ob_camera.empty_display_type = 'ARROWS'
ob_camera.color = (0.0, 0.0, 0.0, 0.0)
ob_camera.display_type = 'WIRE'
ob_camera.lineart.crease_threshold = 0.0

# ---- collection membership
col_collection_1.objects.link(ob_cube)
col_collection_1.objects.link(ob_lamp)
col_collection_1.objects.link(ob_camera)

# ---- scene / render settings (as saved in the file)
scene.camera = ob_camera
scene.frame_start = 1; scene.frame_end = 250; scene.frame_set(1)
scene.render.engine = 'BLENDER_EEVEE_NEXT'
scene.render.resolution_percentage = 50
scene.render.dither_intensity = 0.0
scene.cycles.use_denoising = False
scene.cycles.samples = 128
scene.cycles.sampling_pattern = 'TABULATED_SOBOL'
scene.cycles.use_adaptive_sampling = False
scene.cycles.use_light_tree = False
scene.cycles.blur_glossy = 0.0
scene.cycles.sample_clamp_indirect = 0.0
scene.view_settings.view_transform = 'Standard'
bpy.context.view_layer.update()
